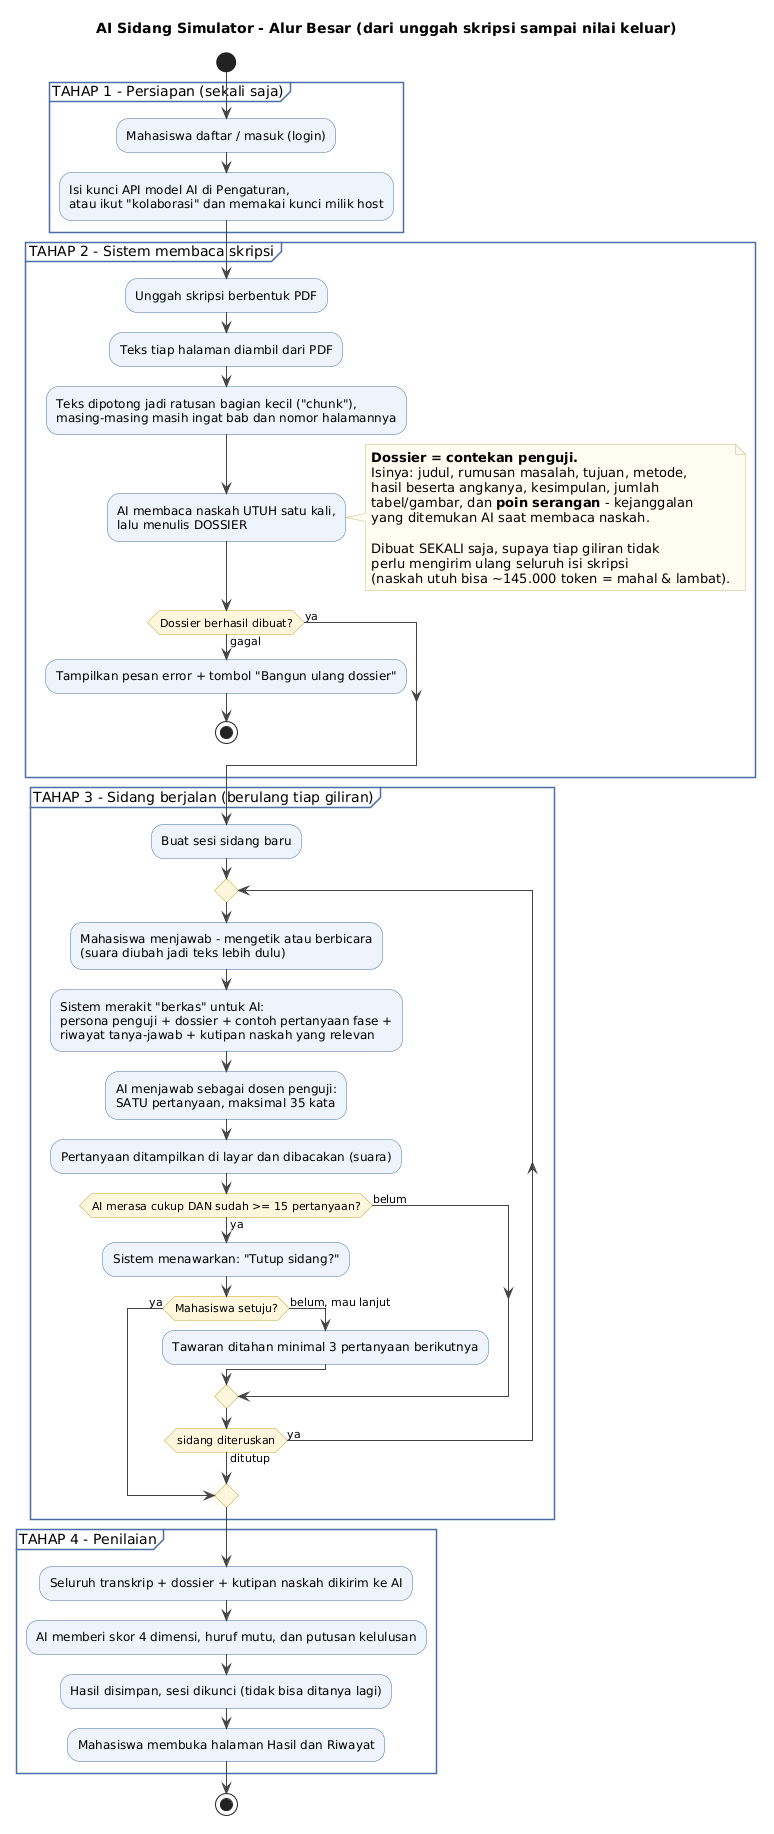

The diagram above was rendered by PlantUML. Its source (embedded in the PNG):
@startuml
title AI Sidang Simulator - Alur Besar (dari unggah skripsi sampai nilai keluar)

skinparam shadowing false
skinparam defaultFontName Arial
skinparam ArrowColor #444444
skinparam ActivityBackgroundColor #EEF3FB
skinparam ActivityBorderColor #4A6FA5
skinparam ActivityDiamondBackgroundColor #FFF6DD
skinparam ActivityDiamondBorderColor #C9A227
skinparam NoteBackgroundColor #FFFDF0
skinparam NoteBorderColor #C9B87A
skinparam PartitionBorderColor #4A6FA5

start

partition "TAHAP 1 - Persiapan (sekali saja)" {
  :Mahasiswa daftar / masuk (login);
  :Isi kunci API model AI di Pengaturan,\natau ikut "kolaborasi" dan memakai kunci milik host;
}

partition "TAHAP 2 - Sistem membaca skripsi" {
  :Unggah skripsi berbentuk PDF;
  :Teks tiap halaman diambil dari PDF;
  :Teks dipotong jadi ratusan bagian kecil ("chunk"),\nmasing-masing masih ingat bab dan nomor halamannya;
  :AI membaca naskah UTUH satu kali,\nlalu menulis DOSSIER;
  note right
    **Dossier = contekan penguji.**
    Isinya: judul, rumusan masalah, tujuan, metode,
    hasil beserta angkanya, kesimpulan, jumlah
    tabel/gambar, dan **poin serangan** - kejanggalan
    yang ditemukan AI saat membaca naskah.

    Dibuat SEKALI saja, supaya tiap giliran tidak
    perlu mengirim ulang seluruh isi skripsi
    (naskah utuh bisa ~145.000 token = mahal & lambat).
  end note
  if (Dossier berhasil dibuat?) then (ya)
  else (gagal)
    :Tampilkan pesan error + tombol "Bangun ulang dossier";
    stop
  endif
}

partition "TAHAP 3 - Sidang berjalan (berulang tiap giliran)" {
  :Buat sesi sidang baru;
  repeat
    :Mahasiswa menjawab - mengetik atau berbicara\n(suara diubah jadi teks lebih dulu);
    :Sistem merakit "berkas" untuk AI:\npersona penguji + dossier + contoh pertanyaan fase +\nriwayat tanya-jawab + kutipan naskah yang relevan;
    :AI menjawab sebagai dosen penguji:\nSATU pertanyaan, maksimal 35 kata;
    :Pertanyaan ditampilkan di layar dan dibacakan (suara);
    if (AI merasa cukup DAN sudah >= 15 pertanyaan?) then (ya)
      :Sistem menawarkan: "Tutup sidang?";
      if (Mahasiswa setuju?) then (ya)
        break
      else (belum, mau lanjut)
        :Tawaran ditahan minimal 3 pertanyaan berikutnya;
      endif
    else (belum)
    endif
  repeat while (sidang diteruskan) is (ya) not (ditutup)
}

partition "TAHAP 4 - Penilaian" {
  :Seluruh transkrip + dossier + kutipan naskah dikirim ke AI;
  :AI memberi skor 4 dimensi, huruf mutu, dan putusan kelulusan;
  :Hasil disimpan, sesi dikunci (tidak bisa ditanya lagi);
  :Mahasiswa membuka halaman Hasil dan Riwayat;
}

stop
@enduml